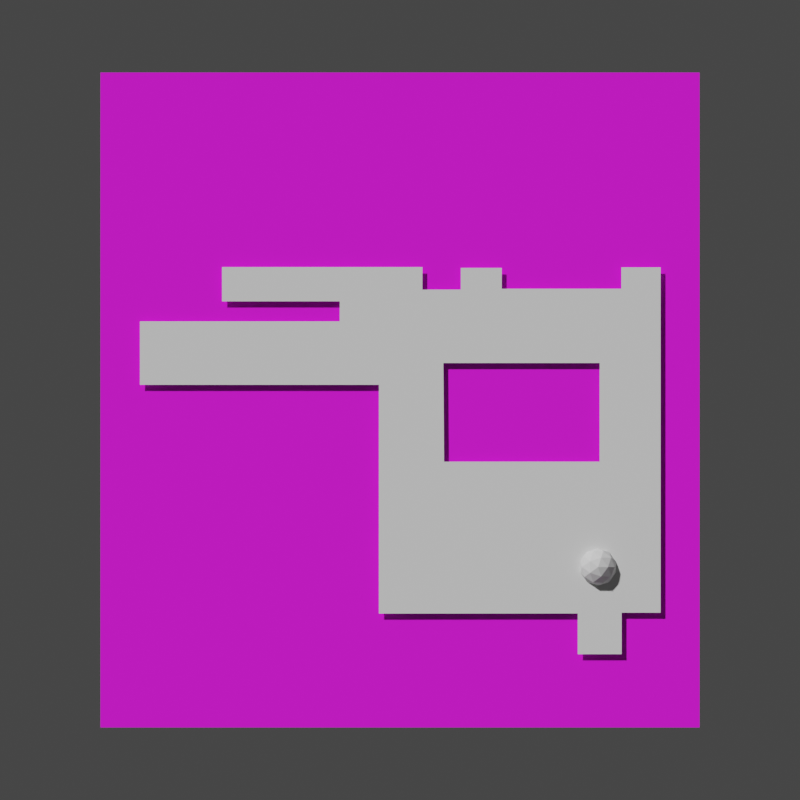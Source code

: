 # Source: scene.blend  (saved by Blender 3.1.7; exported with 4.5.12 LTS)
import bpy
from mathutils import Matrix  # noqa: F401  (used for matrix-valued properties, if any)

bpy.ops.wm.read_factory_settings(use_empty=True)
scene = bpy.context.scene
scene.name = 'Scene'

# ---- collections
col_collection = bpy.data.collections.new('Collection'); scene.collection.children.link(col_collection)

# ---- images (referenced by path relative to the original .blend; pixels are not part of the script)
import os
ASSET_DIR = os.environ.get("B2B_ASSET_DIR", "")  # directory of the original .blend (textures are referenced by path, not embedded)
HERE = os.path.dirname(os.path.abspath(__file__))  # packed textures are extracted next to this script under _unpacked/

def load_image(name, relpath, width, height, colorspace="sRGB"):
    """Load a texture the original file referenced (path relative to the .blend, or extracted next to this script)."""
    p = next((c for c in (os.path.join(HERE, relpath), os.path.join(ASSET_DIR, relpath)) if relpath and os.path.exists(c)), "")
    if p:
        img = bpy.data.images.load(p, check_existing=True)
        img.name = name
    else:  # same state as the original file: an image datablock whose file is absent (Cycles renders it pink)
        img = bpy.data.images.new(name, width, height)
        img.source = "FILE"
        img.filepath = "//" + (relpath or name)
    img.colorspace_settings.name = colorspace
    return img
img_background_png = load_image('background.png', 'background.png', 1024, 1024, 'sRGB')

# ---- materials (node trees are filled in below, after node groups)
mat_material = bpy.data.materials.new('Material')
mat_material.use_transparent_shadow = False

# ---- material node trees
mat_material.use_nodes = True; mat_material.node_tree.nodes.clear()
_N = mat_material.node_tree.nodes; _L = mat_material.node_tree.links
n0 = _N.new('ShaderNodeBsdfPrincipled'); n0.name = 'Principled BSDF'; n0.location = (10, 300)
n0.distribution = 'GGX'
n0.subsurface_method = 'RANDOM_WALK_SKIN'
n0.inputs[3].default_value = 1.45
n0.inputs[27].default_value = (0.0, 0.0, 0.0, 1.0)
n0.inputs[28].default_value = 1.0
n1 = _N.new('ShaderNodeOutputMaterial'); n1.name = 'Material Output'; n1.location = (300, 300)
n2 = _N.new('ShaderNodeTexImage'); n2.name = 'Image Texture'; n2.location = (-280, 270)
n2.image = img_background_png
_L.new(n0.outputs[0], n1.inputs[0])
_L.new(n2.outputs[0], n0.inputs[0])
n1.is_active_output = True

# ---- world
world_world = bpy.data.worlds.new('World'); scene.world = world_world
world_world.use_nodes = True; world_world.node_tree.nodes.clear()
_N = world_world.node_tree.nodes; _L = world_world.node_tree.links
n0 = _N.new('ShaderNodeOutputWorld'); n0.name = 'World Output'; n0.location = (300, 300)
n1 = _N.new('ShaderNodeBackground'); n1.name = 'Background'; n1.location = (10, 300)
n1.inputs[0].default_value = (0.05088, 0.05088, 0.05088, 1.0)
_L.new(n1.outputs[0], n0.inputs[0])
n0.is_active_output = True
world_world.color = (0.05088, 0.05088, 0.05088)
world_world.use_sun_shadow = False
world_world.sun_shadow_jitter_overblur = 0.0

# ---- cameras
cam_camera = bpy.data.cameras.new('Camera')
cam_camera.type = 'ORTHO'
cam_camera.clip_end = 100.0
cam_camera.ortho_scale = 8.4
cam_camera.display_size = 1.03

# ---- meshes
me_plane = bpy.data.meshes.new('Plane')
me_plane.from_pydata([(-1.0, -1.0, 0.0), (1.0, -1.0, 0.0), (-1.0, 1.0, 0.0), (1.0, 1.0, 0.0)], [], [(1, 2, 0), (1, 3, 2)])
_uv = me_plane.uv_layers.new(name='UVMap')
_uv.uv.foreach_set('vector', [1.0, 0.0, 0.0, 1.0, 0.0, 0.0, 1.0, 0.0, 1.0, 1.0, 0.0, 1.0])
me_plane.materials.append(mat_material)
me_plane.use_remesh_fix_poles = True
me_plane.use_remesh_preserve_attributes = False
me_plane.update()
me_icosphere = bpy.data.meshes.new('Icosphere')
me_icosphere.from_pydata([(0.0, 0.0, -1.0), (0.7236, -0.5257, -0.4472), (-0.2764, -0.8506, -0.4472), (-0.8944, 0.0, -0.4472), (-0.2764, 0.8506, -0.4472), (0.7236, 0.5257, -0.4472), (0.2764, -0.8506, 0.4472), (-0.7236, -0.5257, 0.4472), (-0.7236, 0.5257, 0.4472), (0.2764, 0.8506, 0.4472), (0.8944, 0.0, 0.4472), (0.0, 0.0, 1.0), (-0.1625, -0.5, -0.8507), (0.4253, -0.309, -0.8507), (0.2629, -0.809, -0.5257), (0.8506, 0.0, -0.5257), (0.4253, 0.309, -0.8507), (-0.5257, 0.0, -0.8507), (-0.6882, -0.5, -0.5257), (-0.1625, 0.5, -0.8507), (-0.6882, 0.5, -0.5257), (0.2629, 0.809, -0.5257), (0.9511, -0.309, 0.0), (0.9511, 0.309, 0.0), (0.0, -1.0, 0.0), (0.5878, -0.809, 0.0), (-0.9511, -0.309, 0.0), (-0.5878, -0.809, 0.0), (-0.5878, 0.809, 0.0), (-0.9511, 0.309, 0.0), (0.5878, 0.809, 0.0), (0.0, 1.0, 0.0), (0.6882, -0.5, 0.5257), (-0.2629, -0.809, 0.5257), (-0.8506, 0.0, 0.5257), (-0.2629, 0.809, 0.5257), (0.6882, 0.5, 0.5257), (0.1625, -0.5, 0.8507), (0.5257, 0.0, 0.8507), (-0.4253, -0.309, 0.8507), (-0.4253, 0.309, 0.8507), (0.1625, 0.5, 0.8507)], [], [(0, 13, 12), (1, 13, 15), (0, 12, 17), (0, 17, 19), (0, 19, 16), (1, 15, 22), (2, 14, 24), (3, 18, 26), (4, 20, 28), (5, 21, 30), (1, 22, 25), (2, 24, 27), (3, 26, 29), (4, 28, 31), (5, 30, 23), (6, 32, 37), (7, 33, 39), (8, 34, 40), (9, 35, 41), (10, 36, 38), (38, 41, 11), (38, 36, 41), (36, 9, 41), (41, 40, 11), (41, 35, 40), (35, 8, 40), (40, 39, 11), (40, 34, 39), (34, 7, 39), (39, 37, 11), (39, 33, 37), (33, 6, 37), (37, 38, 11), (37, 32, 38), (32, 10, 38), (23, 36, 10), (23, 30, 36), (30, 9, 36), (31, 35, 9), (31, 28, 35), (28, 8, 35), (29, 34, 8), (29, 26, 34), (26, 7, 34), (27, 33, 7), (27, 24, 33), (24, 6, 33), (25, 32, 6), (25, 22, 32), (22, 10, 32), (30, 31, 9), (30, 21, 31), (21, 4, 31), (28, 29, 8), (28, 20, 29), (20, 3, 29), (26, 27, 7), (26, 18, 27), (18, 2, 27), (24, 25, 6), (24, 14, 25), (14, 1, 25), (22, 23, 10), (22, 15, 23), (15, 5, 23), (16, 21, 5), (16, 19, 21), (19, 4, 21), (19, 20, 4), (19, 17, 20), (17, 3, 20), (17, 18, 3), (17, 12, 18), (12, 2, 18), (15, 16, 5), (15, 13, 16), (13, 0, 16), (12, 14, 2), (12, 13, 14), (13, 1, 14)])
_uv = me_icosphere.uv_layers.new(name='UVMap')
_uv.uv.foreach_set('vector', [0.1818, 0.0, 0.2273, 0.07873, 0.1364, 0.07873, 0.2727, 0.1575, 0.3182, 0.07873, 0.3636, 0.1575, 0.9091, 0.0, 0.9545, 0.07873, 0.8636, 0.07873, 0.7273, 0.0, 0.7727, 0.07873, 0.6818, 0.07873, 0.5455, 0.0, 0.5909, 0.07873, 0.5, 0.07873, 0.2727, 0.1575, 0.3636, 0.1575, 0.3182, 0.2362, 0.09091, 0.1575, 0.1818, 0.1575, 0.1364, 0.2362, 0.8182, 0.1575, 0.9091, 0.1575, 0.8636, 0.2362, 0.6364, 0.1575, 0.7273, 0.1575, 0.6818, 0.2362, 0.4545, 0.1575, 0.5455, 0.1575, 0.5, 0.2362, 0.2727, 0.1575, 0.3182, 0.2362, 0.2273, 0.2362, 0.09091, 0.1575, 0.1364, 0.2362, 0.04546, 0.2362, 0.8182, 0.1575, 0.8636, 0.2362, 0.7727, 0.2362, 0.6364, 0.1575, 0.6818, 0.2362, 0.5909, 0.2362, 0.4545, 0.1575, 0.5, 0.2362, 0.4091, 0.2362, 0.1818, 0.3149, 0.2727, 0.3149, 0.2273, 0.3937, 0.0, 0.3149, 0.09091, 0.3149, 0.04546, 0.3937, 0.7273, 0.3149, 0.8182, 0.3149, 0.7727, 0.3937, 0.5455, 0.3149, 0.6364, 0.3149, 0.5909, 0.3937, 0.3636, 0.3149, 0.4545, 0.3149, 0.4091, 0.3937, 0.4091, 0.3937, 0.5, 0.3937, 0.4545, 0.4724, 0.4091, 0.3937, 0.4545, 0.3149, 0.5, 0.3937, 0.4545, 0.3149, 0.5455, 0.3149, 0.5, 0.3937, 0.5909, 0.3937, 0.6818, 0.3937, 0.6364, 0.4724, 0.5909, 0.3937, 0.6364, 0.3149, 0.6818, 0.3937, 0.6364, 0.3149, 0.7273, 0.3149, 0.6818, 0.3937, 0.7727, 0.3937, 0.8636, 0.3937, 0.8182, 0.4724, 0.7727, 0.3937, 0.8182, 0.3149, 0.8636, 0.3937, 0.8182, 0.3149, 0.9091, 0.3149, 0.8636, 0.3937, 0.04546, 0.3937, 0.1364, 0.3937, 0.09091, 0.4724, 0.04546, 0.3937, 0.09091, 0.3149, 0.1364, 0.3937, 0.09091, 0.3149, 0.1818, 0.3149, 0.1364, 0.3937, 0.2273, 0.3937, 0.3182, 0.3937, 0.2727, 0.4724, 0.2273, 0.3937, 0.2727, 0.3149, 0.3182, 0.3937, 0.2727, 0.3149, 0.3636, 0.3149, 0.3182, 0.3937, 0.4091, 0.2362, 0.4545, 0.3149, 0.3636, 0.3149, 0.4091, 0.2362, 0.5, 0.2362, 0.4545, 0.3149, 0.5, 0.2362, 0.5455, 0.3149, 0.4545, 0.3149, 0.5909, 0.2362, 0.6364, 0.3149, 0.5455, 0.3149, 0.5909, 0.2362, 0.6818, 0.2362, 0.6364, 0.3149, 0.6818, 0.2362, 0.7273, 0.3149, 0.6364, 0.3149, 0.7727, 0.2362, 0.8182, 0.3149, 0.7273, 0.3149, 0.7727, 0.2362, 0.8636, 0.2362, 0.8182, 0.3149, 0.8636, 0.2362, 0.9091, 0.3149, 0.8182, 0.3149, 0.04546, 0.2362, 0.09091, 0.3149, 0.0, 0.3149, 0.04546, 0.2362, 0.1364, 0.2362, 0.09091, 0.3149, 0.1364, 0.2362, 0.1818, 0.3149, 0.09091, 0.3149, 0.2273, 0.2362, 0.2727, 0.3149, 0.1818, 0.3149, 0.2273, 0.2362, 0.3182, 0.2362, 0.2727, 0.3149, 0.3182, 0.2362, 0.3636, 0.3149, 0.2727, 0.3149, 0.5, 0.2362, 0.5909, 0.2362, 0.5455, 0.3149, 0.5, 0.2362, 0.5455, 0.1575, 0.5909, 0.2362, 0.5455, 0.1575, 0.6364, 0.1575, 0.5909, 0.2362, 0.6818, 0.2362, 0.7727, 0.2362, 0.7273, 0.3149, 0.6818, 0.2362, 0.7273, 0.1575, 0.7727, 0.2362, 0.7273, 0.1575, 0.8182, 0.1575, 0.7727, 0.2362, 0.8636, 0.2362, 0.9545, 0.2362, 0.9091, 0.3149, 0.8636, 0.2362, 0.9091, 0.1575, 0.9545, 0.2362, 0.9091, 0.1575, 1.0, 0.1575, 0.9545, 0.2362, 0.1364, 0.2362, 0.2273, 0.2362, 0.1818, 0.3149, 0.1364, 0.2362, 0.1818, 0.1575, 0.2273, 0.2362, 0.1818, 0.1575, 0.2727, 0.1575, 0.2273, 0.2362, 0.3182, 0.2362, 0.4091, 0.2362, 0.3636, 0.3149, 0.3182, 0.2362, 0.3636, 0.1575, 0.4091, 0.2362, 0.3636, 0.1575, 0.4545, 0.1575, 0.4091, 0.2362, 0.5, 0.07873, 0.5455, 0.1575, 0.4545, 0.1575, 0.5, 0.07873, 0.5909, 0.07873, 0.5455, 0.1575, 0.5909, 0.07873, 0.6364, 0.1575, 0.5455, 0.1575, 0.6818, 0.07873, 0.7273, 0.1575, 0.6364, 0.1575, 0.6818, 0.07873, 0.7727, 0.07873, 0.7273, 0.1575, 0.7727, 0.07873, 0.8182, 0.1575, 0.7273, 0.1575, 0.8636, 0.07873, 0.9091, 0.1575, 0.8182, 0.1575, 0.8636, 0.07873, 0.9545, 0.07873, 0.9091, 0.1575, 0.9545, 0.07873, 1.0, 0.1575, 0.9091, 0.1575, 0.3636, 0.1575, 0.4091, 0.07873, 0.4545, 0.1575, 0.3636, 0.1575, 0.3182, 0.07873, 0.4091, 0.07873, 0.3182, 0.07873, 0.3636, 0.0, 0.4091, 0.07873, 0.1364, 0.07873, 0.1818, 0.1575, 0.09091, 0.1575, 0.1364, 0.07873, 0.2273, 0.07873, 0.1818, 0.1575, 0.2273, 0.07873, 0.2727, 0.1575, 0.1818, 0.1575])
me_icosphere.use_remesh_fix_poles = True
me_icosphere.use_remesh_preserve_attributes = False
me_icosphere.update()
me_plane_001 = bpy.data.meshes.new('Plane.001')
me_plane_001.from_pydata([(-0.8278, -2.242, 0.0), (1.26, -2.241, 0.0), (1.721, -2.669, 0.0), (1.26, -2.669, 0.0), (1.721, -2.233, 0.0), (2.13, -2.233, 0.0), (2.13, 1.393, 0.0), (1.718, 1.393, 0.0), (1.718, 1.168, 0.0), (0.4619, 1.168, 0.0), (0.4619, 1.387, 0.0), (0.03225, 1.387, 0.0), (0.03225, 1.159, 0.0), (-0.3713, 1.159, 0.0), (-0.3713, 1.396, 0.0), (-2.475, 1.396, 0.0), (-2.475, 1.036, 0.0), (-1.239, 1.036, 0.0), (-1.239, 0.8256, 0.0), (-3.337, 0.8256, 0.0), (-3.337, 0.1596, 0.0), (-0.8278, 0.1596, 0.0), (-0.8278, -2.242, 0.0), (-0.1436, -0.6476, 0.0), (1.49, -0.6476, 0.0), (1.49, 0.3882, 0.0), (-0.151, 0.3882, 0.0)], [(0, 1), (22, 0)], [(2, 3, 4), (3, 1, 4), (4, 24, 5), (4, 1, 24), (23, 1, 22), (24, 1, 23), (6, 5, 25), (25, 5, 24), (7, 8, 6), (6, 25, 8), (8, 25, 9), (25, 26, 9), (11, 12, 10), (10, 12, 9), (9, 26, 12), (12, 26, 13), (14, 15, 13), (15, 16, 13), (17, 13, 16), (18, 13, 17), (13, 26, 18), (19, 20, 18), (20, 21, 18), (18, 26, 21), (23, 21, 26), (21, 23, 22)])
_uv = me_plane_001.uv_layers.new(name='UVMap')
_uv.uv.foreach_set('vector', [0.0, 0.0, 0.0, 0.0, 0.0, 0.0, 0.0, 0.0, 0.0, 0.0, 0.0, 0.0, 0.0, 0.0, 0.0, 0.0, 0.0, 0.0, 0.0, 0.0, 0.0, 0.0, 0.0, 0.0, 0.0, 0.0, 0.0, 0.0, 0.0, 0.0, 0.0, 0.0, 0.0, 0.0, 0.0, 0.0, 0.0, 0.0, 0.0, 0.0, 0.0, 0.0, 0.0, 0.0, 0.0, 0.0, 0.0, 0.0, 0.0, 0.0, 0.0, 0.0, 0.0, 0.0, 0.0, 0.0, 0.0, 0.0, 0.0, 0.0, 0.0, 0.0, 0.0, 0.0, 0.0, 0.0, 0.0, 0.0, 0.0, 0.0, 0.0, 0.0, 0.0, 0.0, 0.0, 0.0, 0.0, 0.0, 0.0, 0.0, 0.0, 0.0, 0.0, 0.0, 0.0, 0.0, 0.0, 0.0, 0.0, 0.0, 0.0, 0.0, 0.0, 0.0, 0.0, 0.0, 0.0, 0.0, 0.0, 0.0, 0.0, 0.0, 0.0, 0.0, 0.0, 0.0, 0.0, 0.0, 0.0, 0.0, 0.0, 0.0, 0.0, 0.0, 0.0, 0.0, 0.0, 0.0, 0.0, 0.0, 0.0, 0.0, 0.0, 0.0, 0.0, 0.0, 0.0, 0.0, 0.0, 0.0, 0.0, 0.0, 0.0, 0.0, 0.0, 0.0, 0.0, 0.0, 0.0, 0.0, 0.0, 0.0, 0.0, 0.0, 0.0, 0.0, 0.0, 0.0, 0.0, 0.0, 0.0, 0.0, 0.0, 0.0, 0.0, 0.0])
me_plane_001.use_remesh_fix_poles = True
me_plane_001.use_remesh_preserve_attributes = False
me_plane_001.update()

# ---- objects
ob_camera = bpy.data.objects.new('Camera', cam_camera)
ob_map = bpy.data.objects.new('Map', me_plane)
ob_spawn = bpy.data.objects.new('Spawn', me_icosphere)
ob_walkmesh = bpy.data.objects.new('Walkmesh', me_plane_001)

# ---- transforms, parenting, visibility, modifiers, constraints
ob_camera.location = (0.0, 0.0, 8.455)
ob_camera.rotation_mode = 'YXZ'
ob_camera.rotation_euler = (0.0, -0.0, 3.142)
ob_camera.lock_rotations_4d = False
ob_camera.empty_display_type = 'ARROWS'
ob_camera.color = (0.0, 0.0, 0.0, 0.0)
ob_camera.display_type = 'WIRE'
ob_camera.lineart.crease_threshold = 0.0
ob_map.location = (0.0, 0.0, 0.0)
ob_map.rotation_euler = (0.0, -0.0, 3.142)
ob_map.scale = (3.145, 3.438, 3.926)
ob_spawn.location = (-2.081, 1.753, 0.06156)
ob_spawn.rotation_euler = (0.0, -0.0, 3.142)
ob_spawn.scale = (0.198, 0.198, 0.198)
ob_walkmesh.location = (-0.6064, 0.0, 0.06973)
ob_walkmesh.rotation_euler = (0.0, -0.0, 3.142)

# ---- collection membership
col_collection.objects.link(ob_camera)
col_collection.objects.link(ob_map)
col_collection.objects.link(ob_spawn)
col_collection.objects.link(ob_walkmesh)

# ---- scene / render settings (as saved in the file)
scene.camera = ob_camera
scene.frame_start = 1; scene.frame_end = 250; scene.frame_set(1)
scene.render.engine = 'BLENDER_EEVEE_NEXT'
scene.render.resolution_x = 600
scene.render.resolution_y = 600
scene.cycles.sampling_pattern = 'TABULATED_SOBOL'
scene.cycles.use_light_tree = False
scene.view_settings.view_transform = 'Filmic'
bpy.context.view_layer.update()

# ---- added for rendering (the .blend has no usable light): sun
light_auto_sun = bpy.data.lights.new('AutoSun', 'SUN')
light_auto_sun.energy = 3.0
light_auto_sun.angle = 0.0523599
ob_auto_sun = bpy.data.objects.new('AutoSun', light_auto_sun)
scene.collection.objects.link(ob_auto_sun)
ob_auto_sun.rotation_euler = (0.872665, 0.174533, 0.523599)
bpy.context.view_layer.update()
